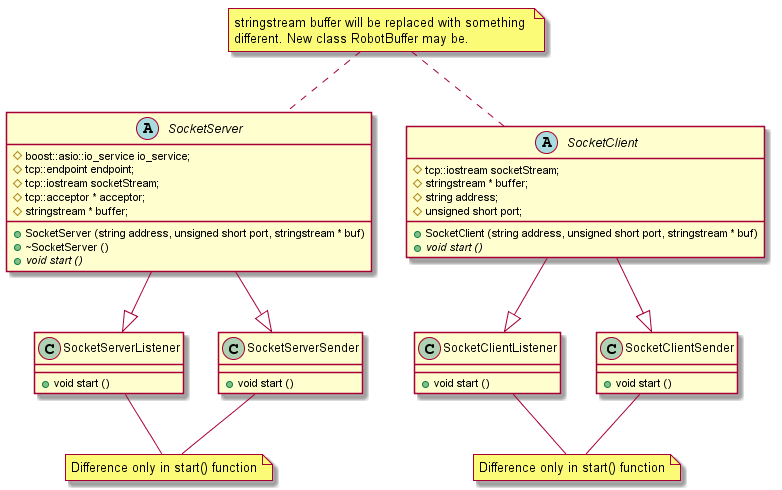

The diagram above was rendered by PlantUML. Its source (embedded in the PNG):
@startuml
note "stringstream buffer will be replaced with something \ndifferent. New class RobotBuffer may be." as N0

abstract class SocketServer {
  #boost::asio::io_service io_service;
  #tcp::endpoint endpoint;
  #tcp::iostream socketStream;
  #tcp::acceptor * acceptor;
  #stringstream * buffer;
  
  +SocketServer (string address, unsigned short port, stringstream * buf)
  +~SocketServer ()
  +{abstract} void start ()
}

class SocketServerListener {
  +void start ()
}

class SocketServerSender {
  +void start ()
}

SocketServer -down-|> SocketServerListener
SocketServer -down-|> SocketServerSender

note "Difference only in start() function" as N1
SocketServerListener -- N1
SocketServerSender -- N1




abstract class SocketClient {
  #tcp::iostream socketStream;
  #stringstream * buffer;
  #string address;
  #unsigned short port;
  
  +SocketClient (string address, unsigned short port, stringstream * buf)
  +{abstract} void start ()
}

class SocketClientListener {
  +void start ()
}

class SocketClientSender {
  +void start ()
}

SocketClient -down-|> SocketClientListener
SocketClient -down-|> SocketClientSender

note "Difference only in start() function" as N2
SocketClientListener -- N2
SocketClientSender -- N2

N0 .down. SocketServer
N0 .down. SocketClient
@enduml